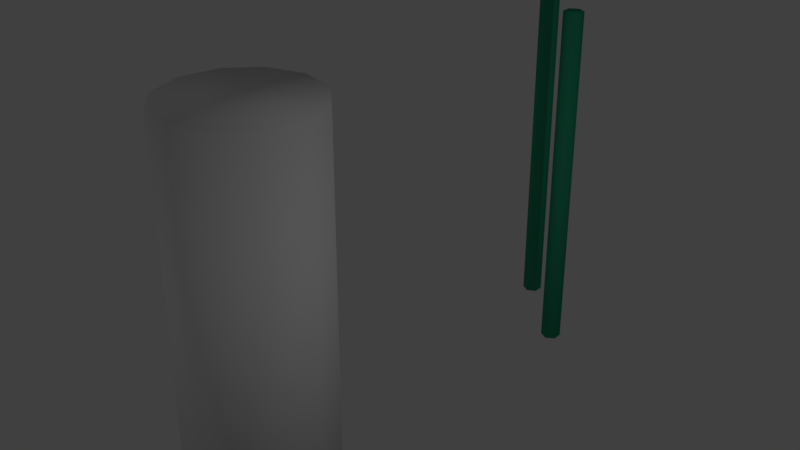 # Source: Buildings.blend  (saved by Blender 2.77.0; exported with 4.5.12 LTS)
import bpy
from mathutils import Matrix  # noqa: F401  (used for matrix-valued properties, if any)

bpy.ops.wm.read_factory_settings(use_empty=True)
scene = bpy.context.scene
scene.name = 'Scene'

# ---- collections
col_collection_1 = bpy.data.collections.new('Collection 1'); scene.collection.children.link(col_collection_1)

# ---- materials (node trees are filled in below, after node groups)
mat_post = bpy.data.materials.new('Post')
mat_post.alpha_threshold = 0.0
mat_post.use_transparent_shadow = False
mat_post.diffuse_color = (0.02994, 0.3588, 0.193, 1.0)
mat_post.roughness = 0.5
mat_whitewall = bpy.data.materials.new('WhiteWall')
mat_whitewall.alpha_threshold = 0.0
mat_whitewall.use_transparent_shadow = False
mat_whitewall.roughness = 0.5

# ---- material node trees

# ---- world
world_world = bpy.data.worlds.new('World'); scene.world = world_world
world_world.color = (0.05088, 0.05088, 0.05088)
world_world.use_sun_shadow = False
world_world.sun_shadow_jitter_overblur = 0.0
world_world.cycles.sampling_method = 'MANUAL'

# ---- lights
light_lamp_001 = bpy.data.lights.new('Lamp.001', 'POINT')
light_lamp_001.transmission_factor = 0.0
light_lamp_001.cutoff_distance = 30.0
light_lamp_001.energy = 100.0
light_lamp_001.shadow_buffer_clip_start = 1.001
light_lamp_001.shadow_soft_size = 0.1
light_lamp_001.shadow_maximum_resolution = 0.006
light_lamp_001.use_absolute_resolution = True
light_lamp = bpy.data.lights.new('Lamp', 'POINT')
light_lamp.transmission_factor = 0.0
light_lamp.cutoff_distance = 30.0
light_lamp.energy = 100.0
light_lamp.shadow_buffer_clip_start = 1.001
light_lamp.shadow_soft_size = 0.1
light_lamp.shadow_maximum_resolution = 0.006
light_lamp.use_absolute_resolution = True

# ---- meshes
me_cylinder_002 = bpy.data.meshes.new('Cylinder.002')
me_cylinder_002.from_pydata([(0.0, -0.86, 0.0), (0.0, -0.86, 5.0), (0.1212, -0.93, 0.0), (0.1212, -0.93, 5.0), (0.1212, -1.07, 0.0), (0.1212, -1.07, 5.0), (-1.224e-08, -1.14, 0.0), (-1.224e-08, -1.14, 5.0), (-0.1212, -1.07, 0.0), (-0.1212, -1.07, 5.0), (-0.1212, -0.93, 0.0), (-0.1212, -0.93, 5.0)], [], [(0, 1, 3, 2), (2, 3, 5, 4), (4, 5, 7, 6), (6, 7, 9, 8), (3, 1, 11, 9, 7, 5), (8, 9, 11, 10), (10, 11, 1, 0), (0, 2, 4, 6, 8, 10)])
me_cylinder_002.polygons.foreach_set('use_smooth', [True] * 8)
me_cylinder_002.materials.append(mat_post)
me_cylinder_002.use_remesh_preserve_volume = False
me_cylinder_002.use_remesh_preserve_attributes = False
me_cylinder_002.use_mirror_vertex_groups = False
me_cylinder_002.update()
me_cylinder_001 = bpy.data.meshes.new('Cylinder.001')
me_cylinder_001.from_pydata([(0.0, -0.86, 0.0), (0.0, -0.86, 5.0), (0.1212, -0.93, 0.0), (0.1212, -0.93, 5.0), (0.1212, -1.07, 0.0), (0.1212, -1.07, 5.0), (-1.224e-08, -1.14, 0.0), (-1.224e-08, -1.14, 5.0), (-0.1212, -1.07, 0.0), (-0.1212, -1.07, 5.0), (-0.1212, -0.93, 0.0), (-0.1212, -0.93, 5.0)], [], [(0, 1, 3, 2), (2, 3, 5, 4), (4, 5, 7, 6), (6, 7, 9, 8), (3, 1, 11, 9, 7, 5), (8, 9, 11, 10), (10, 11, 1, 0), (0, 2, 4, 6, 8, 10)])
me_cylinder_001.polygons.foreach_set('use_smooth', [True] * 8)
me_cylinder_001.materials.append(mat_post)
me_cylinder_001.use_remesh_preserve_volume = False
me_cylinder_001.use_remesh_preserve_attributes = False
me_cylinder_001.use_mirror_vertex_groups = False
me_cylinder_001.update()
me_cylinder = bpy.data.meshes.new('Cylinder')
me_cylinder.from_pydata([(0.0, 1.0, 0.0), (0.0, 1.0, 5.0), (0.5, 0.866, 0.0), (0.5, 0.866, 5.0), (0.866, 0.5, 0.0), (0.866, 0.5, 5.0), (1.0, -4.371e-08, 0.0), (1.0, -4.371e-08, 5.0), (0.866, -0.5, 0.0), (0.866, -0.5, 5.0), (0.5, -0.866, 0.0), (0.5, -0.866, 5.0), (1.51e-07, -1.0, 0.0), (1.51e-07, -1.0, 5.0), (-0.5, -0.866, 0.0), (-0.5, -0.866, 5.0), (-0.866, -0.5, 0.0), (-0.866, -0.5, 5.0), (-1.0, -4.649e-07, 0.0), (-1.0, -4.649e-07, 5.0), (-0.866, 0.5, 0.0), (-0.866, 0.5, 5.0), (-0.5, 0.866, 0.0), (-0.5, 0.866, 5.0)], [], [(0, 1, 3, 2), (2, 3, 5, 4), (4, 5, 7, 6), (6, 7, 9, 8), (8, 9, 11, 10), (10, 11, 13, 12), (12, 13, 15, 14), (14, 15, 17, 16), (16, 17, 19, 18), (18, 19, 21, 20), (3, 1, 23, 21, 19, 17, 15, 13, 11, 9, 7, 5), (20, 21, 23, 22), (22, 23, 1, 0), (0, 2, 4, 6, 8, 10, 12, 14, 16, 18, 20, 22)])
me_cylinder.polygons.foreach_set('use_smooth', [True] * 14)
_uv = me_cylinder.uv_layers.new(name='UVMap')
_uv.uv.foreach_set('vector', [0.4479, 0.000137, 0.4479, 0.7211, 0.3733, 0.7211, 0.3733, 0.000137, 0.3733, 0.000137, 0.3733, 0.7211, 0.2987, 0.7211, 0.2987, 0.000137, 0.2987, 0.000137, 0.2987, 0.7211, 0.224, 0.7211, 0.224, 0.000137, 0.224, 0.000137, 0.224, 0.7211, 0.1494, 0.7211, 0.1494, 0.000137, 0.1494, 0.000137, 0.1494, 0.7211, 0.07477, 0.7211, 0.07477, 0.000137, 0.07477, 0.000137, 0.07477, 0.7211, 0.0001361, 0.7211, 0.0001369, 0.0001369, 0.8957, 0.0001361, 0.8958, 0.7211, 0.8211, 0.7211, 0.8211, 0.0001363, 0.8211, 0.0001363, 0.8211, 0.7211, 0.7465, 0.7211, 0.7465, 0.0001364, 0.7465, 0.0001364, 0.7465, 0.7211, 0.6718, 0.7211, 0.6718, 0.0001366, 0.6718, 0.0001366, 0.6718, 0.7211, 0.5972, 0.7211, 0.5972, 0.0001367, 0.5575, 0.8979, 0.5202, 0.9625, 0.4555, 0.9999, 0.3809, 0.9999, 0.3163, 0.9625, 0.2789, 0.8979, 0.2789, 0.8233, 0.3163, 0.7586, 0.3809, 0.7213, 0.4555, 0.7213, 0.5202, 0.7586, 0.5575, 0.8233, 0.5972, 0.0001367, 0.5972, 0.7211, 0.5226, 0.7211, 0.5226, 0.0001369, 0.5226, 0.0001369, 0.5226, 0.7211, 0.4479, 0.7211, 0.4479, 0.000137, 0.1021, 0.7213, 0.1767, 0.7213, 0.2414, 0.7586, 0.2787, 0.8233, 0.2787, 0.8979, 0.2414, 0.9625, 0.1767, 0.9999, 0.1021, 0.9999, 0.03745, 0.9625, 0.0001361, 0.8979, 0.0001361, 0.8233, 0.03745, 0.7586])
me_cylinder.materials.append(mat_whitewall)
me_cylinder.use_remesh_preserve_volume = False
me_cylinder.use_remesh_preserve_attributes = False
me_cylinder.use_mirror_vertex_groups = False
me_cylinder.update()

# ---- objects
ob_cylinder_002 = bpy.data.objects.new('Cylinder.002', me_cylinder_002)
ob_lamp_001 = bpy.data.objects.new('Lamp.001', light_lamp_001)
ob_cylinder_001 = bpy.data.objects.new('Cylinder.001', me_cylinder_001)
ob_cylinder = bpy.data.objects.new('Cylinder', me_cylinder)
ob_lamp = bpy.data.objects.new('Lamp', light_lamp)

# ---- transforms, parenting, visibility, modifiers, constraints
ob_cylinder_002.location = (0.0, 7.0, 0.0)
ob_cylinder_002.lineart.crease_threshold = 0.0
ob_lamp_001.location = (-7.924, -9.995, 5.904)
ob_lamp_001.rotation_euler = (0.6503, 0.05522, 1.866)
ob_lamp_001.lock_rotations_4d = False
ob_lamp_001.empty_display_type = 'ARROWS'
ob_lamp_001.color = (0.0, 0.0, 0.0, 0.0)
ob_lamp_001.lineart.crease_threshold = 0.0
ob_cylinder_001.location = (1.0, 6.0, 0.0)
ob_cylinder_001.lineart.crease_threshold = 0.0
ob_cylinder.location = (0.0, 0.0, 0.0)
ob_cylinder.lineart.crease_threshold = 0.0
ob_lamp.location = (7.076, 0.005454, 5.904)
ob_lamp.rotation_euler = (0.6503, 0.05522, 1.866)
ob_lamp.lock_rotations_4d = False
ob_lamp.empty_display_type = 'ARROWS'
ob_lamp.color = (0.0, 0.0, 0.0, 0.0)
ob_lamp.lineart.crease_threshold = 0.0

# ---- collection membership
col_collection_1.objects.link(ob_cylinder_002)
col_collection_1.objects.link(ob_lamp_001)
col_collection_1.objects.link(ob_cylinder_001)
col_collection_1.objects.link(ob_cylinder)
col_collection_1.objects.link(ob_lamp)

# ---- scene / render settings (as saved in the file)
scene.frame_start = 1; scene.frame_end = 250; scene.frame_set(1)
scene.render.engine = 'BLENDER_EEVEE_NEXT'
scene.render.resolution_percentage = 50
scene.render.dither_intensity = 0.0
scene.cycles.use_denoising = False
scene.cycles.samples = 128
scene.cycles.sampling_pattern = 'TABULATED_SOBOL'
scene.cycles.light_sampling_threshold = 0.0
scene.cycles.use_adaptive_sampling = False
scene.cycles.use_light_tree = False
scene.cycles.blur_glossy = 0.0
scene.cycles.sample_clamp_indirect = 0.0
scene.view_settings.view_transform = 'Standard'
bpy.context.view_layer.update()

# ---- added for rendering (the .blend has no active camera): camera
cam_auto = bpy.data.cameras.new('AutoCamera')
cam_auto.lens = 50.0
cam_auto.sensor_width = 36.0
cam_auto.clip_end = 1000.0
ob_auto_camera = bpy.data.objects.new('AutoCamera', cam_auto)
scene.collection.objects.link(ob_auto_camera)
ob_auto_camera.location = (8.36083, -7.39026, 9.14017)
ob_auto_camera.rotation_euler = (1.09748, -7.21219e-08, 0.694738)
scene.camera = ob_auto_camera
bpy.context.view_layer.update()
